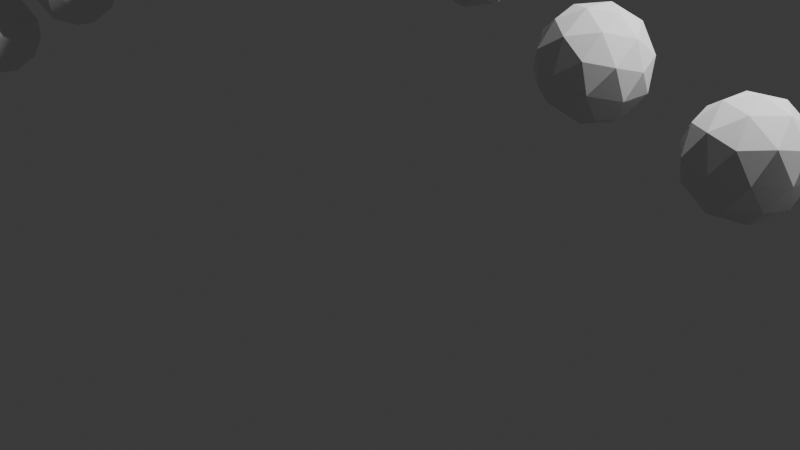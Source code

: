 # Source: follow_curve_test.blend  (saved by Blender 4.2.66; exported with 4.5.12 LTS)
import bpy
from mathutils import Matrix  # noqa: F401  (used for matrix-valued properties, if any)

bpy.ops.wm.read_factory_settings(use_empty=True)
scene = bpy.context.scene
scene.name = 'Scene'

# ---- collections
col_collection = bpy.data.collections.new('Collection'); scene.collection.children.link(col_collection)

# ---- world
world_world = bpy.data.worlds.new('World'); scene.world = world_world
world_world.use_nodes = True; world_world.node_tree.nodes.clear()
_N = world_world.node_tree.nodes; _L = world_world.node_tree.links
n0 = _N.new('ShaderNodeOutputWorld'); n0.name = 'World Output'; n0.location = (300, 300)
n1 = _N.new('ShaderNodeBackground'); n1.name = 'Background'; n1.location = (10, 300)
n1.inputs[0].default_value = (0.05088, 0.05088, 0.05088, 1.0)
_L.new(n1.outputs[0], n0.inputs[0])
n0.is_active_output = True
world_world.color = (0.05088, 0.05088, 0.05088)
world_world.sun_shadow_jitter_overblur = 0.0

# ---- cameras
cam_camera = bpy.data.cameras.new('Camera')
cam_camera.clip_end = 100.0
cam_camera.ortho_scale = 7.314

# ---- lights
light_light = bpy.data.lights.new('Light', 'POINT')
light_light.energy = 1000.0
light_light.shadow_soft_size = 0.1

# ---- meshes
me_icosphere = bpy.data.meshes.new('Icosphere')
me_icosphere.from_pydata([(0.0, 0.0, -1.0), (0.7236, -0.5257, -0.4472), (-0.2764, -0.8506, -0.4472), (-0.8944, 0.0, -0.4472), (-0.2764, 0.8506, -0.4472), (0.7236, 0.5257, -0.4472), (0.2764, -0.8506, 0.4472), (-0.7236, -0.5257, 0.4472), (-0.7236, 0.5257, 0.4472), (0.2764, 0.8506, 0.4472), (0.8944, 0.0, 0.4472), (0.0, 0.0, 1.0), (-0.1625, -0.5, -0.8507), (0.4253, -0.309, -0.8507), (0.2629, -0.809, -0.5257), (0.8506, 0.0, -0.5257), (0.4253, 0.309, -0.8507), (-0.5257, 0.0, -0.8507), (-0.6882, -0.5, -0.5257), (-0.1625, 0.5, -0.8507), (-0.6882, 0.5, -0.5257), (0.2629, 0.809, -0.5257), (0.9511, -0.309, 0.0), (0.9511, 0.309, 0.0), (0.0, -1.0, 0.0), (0.5878, -0.809, 0.0), (-0.9511, -0.309, 0.0), (-0.5878, -0.809, 0.0), (-0.5878, 0.809, 0.0), (-0.9511, 0.309, 0.0), (0.5878, 0.809, 0.0), (0.0, 1.0, 0.0), (0.6882, -0.5, 0.5257), (-0.2629, -0.809, 0.5257), (-0.8506, 0.0, 0.5257), (-0.2629, 0.809, 0.5257), (0.6882, 0.5, 0.5257), (0.1625, -0.5, 0.8507), (0.5257, 0.0, 0.8507), (-0.4253, -0.309, 0.8507), (-0.4253, 0.309, 0.8507), (0.1625, 0.5, 0.8507)], [], [(0, 13, 12), (1, 13, 15), (0, 12, 17), (0, 17, 19), (0, 19, 16), (1, 15, 22), (2, 14, 24), (3, 18, 26), (4, 20, 28), (5, 21, 30), (1, 22, 25), (2, 24, 27), (3, 26, 29), (4, 28, 31), (5, 30, 23), (6, 32, 37), (7, 33, 39), (8, 34, 40), (9, 35, 41), (10, 36, 38), (38, 41, 11), (38, 36, 41), (36, 9, 41), (41, 40, 11), (41, 35, 40), (35, 8, 40), (40, 39, 11), (40, 34, 39), (34, 7, 39), (39, 37, 11), (39, 33, 37), (33, 6, 37), (37, 38, 11), (37, 32, 38), (32, 10, 38), (23, 36, 10), (23, 30, 36), (30, 9, 36), (31, 35, 9), (31, 28, 35), (28, 8, 35), (29, 34, 8), (29, 26, 34), (26, 7, 34), (27, 33, 7), (27, 24, 33), (24, 6, 33), (25, 32, 6), (25, 22, 32), (22, 10, 32), (30, 31, 9), (30, 21, 31), (21, 4, 31), (28, 29, 8), (28, 20, 29), (20, 3, 29), (26, 27, 7), (26, 18, 27), (18, 2, 27), (24, 25, 6), (24, 14, 25), (14, 1, 25), (22, 23, 10), (22, 15, 23), (15, 5, 23), (16, 21, 5), (16, 19, 21), (19, 4, 21), (19, 20, 4), (19, 17, 20), (17, 3, 20), (17, 18, 3), (17, 12, 18), (12, 2, 18), (15, 16, 5), (15, 13, 16), (13, 0, 16), (12, 14, 2), (12, 13, 14), (13, 1, 14)])
_uv = me_icosphere.uv_layers.new(name='UVMap')
_uv.uv.foreach_set('vector', [0.1818, 0.0, 0.2273, 0.07873, 0.1364, 0.07873, 0.2727, 0.1575, 0.3182, 0.07873, 0.3636, 0.1575, 0.9091, 0.0, 0.9545, 0.07873, 0.8636, 0.07873, 0.7273, 0.0, 0.7727, 0.07873, 0.6818, 0.07873, 0.5455, 0.0, 0.5909, 0.07873, 0.5, 0.07873, 0.2727, 0.1575, 0.3636, 0.1575, 0.3182, 0.2362, 0.09091, 0.1575, 0.1818, 0.1575, 0.1364, 0.2362, 0.8182, 0.1575, 0.9091, 0.1575, 0.8636, 0.2362, 0.6364, 0.1575, 0.7273, 0.1575, 0.6818, 0.2362, 0.4545, 0.1575, 0.5455, 0.1575, 0.5, 0.2362, 0.2727, 0.1575, 0.3182, 0.2362, 0.2273, 0.2362, 0.09091, 0.1575, 0.1364, 0.2362, 0.04546, 0.2362, 0.8182, 0.1575, 0.8636, 0.2362, 0.7727, 0.2362, 0.6364, 0.1575, 0.6818, 0.2362, 0.5909, 0.2362, 0.4545, 0.1575, 0.5, 0.2362, 0.4091, 0.2362, 0.1818, 0.3149, 0.2727, 0.3149, 0.2273, 0.3937, 0.0, 0.3149, 0.09091, 0.3149, 0.04546, 0.3937, 0.7273, 0.3149, 0.8182, 0.3149, 0.7727, 0.3937, 0.5455, 0.3149, 0.6364, 0.3149, 0.5909, 0.3937, 0.3636, 0.3149, 0.4545, 0.3149, 0.4091, 0.3937, 0.4091, 0.3937, 0.5, 0.3937, 0.4545, 0.4724, 0.4091, 0.3937, 0.4545, 0.3149, 0.5, 0.3937, 0.4545, 0.3149, 0.5455, 0.3149, 0.5, 0.3937, 0.5909, 0.3937, 0.6818, 0.3937, 0.6364, 0.4724, 0.5909, 0.3937, 0.6364, 0.3149, 0.6818, 0.3937, 0.6364, 0.3149, 0.7273, 0.3149, 0.6818, 0.3937, 0.7727, 0.3937, 0.8636, 0.3937, 0.8182, 0.4724, 0.7727, 0.3937, 0.8182, 0.3149, 0.8636, 0.3937, 0.8182, 0.3149, 0.9091, 0.3149, 0.8636, 0.3937, 0.04546, 0.3937, 0.1364, 0.3937, 0.09091, 0.4724, 0.04546, 0.3937, 0.09091, 0.3149, 0.1364, 0.3937, 0.09091, 0.3149, 0.1818, 0.3149, 0.1364, 0.3937, 0.2273, 0.3937, 0.3182, 0.3937, 0.2727, 0.4724, 0.2273, 0.3937, 0.2727, 0.3149, 0.3182, 0.3937, 0.2727, 0.3149, 0.3636, 0.3149, 0.3182, 0.3937, 0.4091, 0.2362, 0.4545, 0.3149, 0.3636, 0.3149, 0.4091, 0.2362, 0.5, 0.2362, 0.4545, 0.3149, 0.5, 0.2362, 0.5455, 0.3149, 0.4545, 0.3149, 0.5909, 0.2362, 0.6364, 0.3149, 0.5455, 0.3149, 0.5909, 0.2362, 0.6818, 0.2362, 0.6364, 0.3149, 0.6818, 0.2362, 0.7273, 0.3149, 0.6364, 0.3149, 0.7727, 0.2362, 0.8182, 0.3149, 0.7273, 0.3149, 0.7727, 0.2362, 0.8636, 0.2362, 0.8182, 0.3149, 0.8636, 0.2362, 0.9091, 0.3149, 0.8182, 0.3149, 0.04546, 0.2362, 0.09091, 0.3149, 0.0, 0.3149, 0.04546, 0.2362, 0.1364, 0.2362, 0.09091, 0.3149, 0.1364, 0.2362, 0.1818, 0.3149, 0.09091, 0.3149, 0.2273, 0.2362, 0.2727, 0.3149, 0.1818, 0.3149, 0.2273, 0.2362, 0.3182, 0.2362, 0.2727, 0.3149, 0.3182, 0.2362, 0.3636, 0.3149, 0.2727, 0.3149, 0.5, 0.2362, 0.5909, 0.2362, 0.5455, 0.3149, 0.5, 0.2362, 0.5455, 0.1575, 0.5909, 0.2362, 0.5455, 0.1575, 0.6364, 0.1575, 0.5909, 0.2362, 0.6818, 0.2362, 0.7727, 0.2362, 0.7273, 0.3149, 0.6818, 0.2362, 0.7273, 0.1575, 0.7727, 0.2362, 0.7273, 0.1575, 0.8182, 0.1575, 0.7727, 0.2362, 0.8636, 0.2362, 0.9545, 0.2362, 0.9091, 0.3149, 0.8636, 0.2362, 0.9091, 0.1575, 0.9545, 0.2362, 0.9091, 0.1575, 1.0, 0.1575, 0.9545, 0.2362, 0.1364, 0.2362, 0.2273, 0.2362, 0.1818, 0.3149, 0.1364, 0.2362, 0.1818, 0.1575, 0.2273, 0.2362, 0.1818, 0.1575, 0.2727, 0.1575, 0.2273, 0.2362, 0.3182, 0.2362, 0.4091, 0.2362, 0.3636, 0.3149, 0.3182, 0.2362, 0.3636, 0.1575, 0.4091, 0.2362, 0.3636, 0.1575, 0.4545, 0.1575, 0.4091, 0.2362, 0.5, 0.07873, 0.5455, 0.1575, 0.4545, 0.1575, 0.5, 0.07873, 0.5909, 0.07873, 0.5455, 0.1575, 0.5909, 0.07873, 0.6364, 0.1575, 0.5455, 0.1575, 0.6818, 0.07873, 0.7273, 0.1575, 0.6364, 0.1575, 0.6818, 0.07873, 0.7727, 0.07873, 0.7273, 0.1575, 0.7727, 0.07873, 0.8182, 0.1575, 0.7273, 0.1575, 0.8636, 0.07873, 0.9091, 0.1575, 0.8182, 0.1575, 0.8636, 0.07873, 0.9545, 0.07873, 0.9091, 0.1575, 0.9545, 0.07873, 1.0, 0.1575, 0.9091, 0.1575, 0.3636, 0.1575, 0.4091, 0.07873, 0.4545, 0.1575, 0.3636, 0.1575, 0.3182, 0.07873, 0.4091, 0.07873, 0.3182, 0.07873, 0.3636, 0.0, 0.4091, 0.07873, 0.1364, 0.07873, 0.1818, 0.1575, 0.09091, 0.1575, 0.1364, 0.07873, 0.2273, 0.07873, 0.1818, 0.1575, 0.2273, 0.07873, 0.2727, 0.1575, 0.1818, 0.1575])
me_icosphere.update()

# ---- curves / text
cu_b_ziercurve = bpy.data.curves.new('BézierCurve', 'CURVE')
cu_b_ziercurve.dimensions = '3D'
_sp = cu_b_ziercurve.splines.new('BEZIER'); _sp.bezier_points.add(4)
_sp.bezier_points.foreach_set('co', [-14.08, 0.0, 0.0, -10.75, -1.856, 0.0, -3.653, 0.1875, 3.179, 1.192, 0.07031, 1.766, 6.756, 0.0, 0.0])
_sp.bezier_points.foreach_set('handle_left', [-14.58, -0.5, 0.0, -12.65, -1.88, 0.0, -6.163, 0.2187, 3.179, -0.769, 0.1094, 1.766, 6.506, 0.0, 0.0])
_sp.bezier_points.foreach_set('handle_right', [-13.95, 0.125, 0.0, -8.854, -1.833, 0.0, -1.142, 0.1562, 3.179, 3.153, 0.03125, 1.766, 7.756, 0.0, 0.0])
for _p, _l, _r in zip(_sp.bezier_points, ['ALIGNED', 'ALIGNED', 'ALIGNED', 'ALIGNED', 'ALIGNED'], ['ALIGNED', 'ALIGNED', 'ALIGNED', 'ALIGNED', 'ALIGNED']): _p.handle_left_type = _l; _p.handle_right_type = _r
_sp.order_u = 0
_sp.order_v = 0
cu_b_ziercurve.use_path = True
cu_b_ziercurve.fill_mode = 'FULL'

# ---- objects
ob_light = bpy.data.objects.new('Light', light_light)
ob_camera = bpy.data.objects.new('Camera', cam_camera)
ob_path = bpy.data.objects.new('Path', cu_b_ziercurve)
ob_icosphere = bpy.data.objects.new('Icosphere', me_icosphere)

# ---- transforms, parenting, visibility, modifiers, constraints
ob_light.location = (4.076, 1.005, 5.904)
ob_light.rotation_euler = (0.6503, 0.05522, 1.866)
ob_light.lock_rotations_4d = False
ob_light.empty_display_type = 'ARROWS'
ob_light.color = (0.0, 0.0, 0.0, 0.0)
ob_light.lineart.crease_threshold = 0.0
ob_camera.location = (7.359, -6.926, 4.958)
ob_camera.rotation_euler = (1.109, 0.0, 0.8149)
ob_camera.lock_rotations_4d = False
ob_camera.empty_display_type = 'ARROWS'
ob_camera.color = (0.0, 0.0, 0.0, 0.0)
ob_camera.display_type = 'WIRE'
ob_camera.lineart.crease_threshold = 0.0
ob_path.location = (2.562, -0.06525, 0.0)
ob_icosphere.location = (7.474, 0.0, 0.0)
ob_icosphere.scale = (0.5, 0.5, 0.5)
_m = ob_icosphere.modifiers.new('Array', 'ARRAY')
_m.count = 11
_m.fit_length = 3.6
_m.relative_offset_displace = (1.6, 0.0, 0.0)
_m.offset_object = ob_path
_m = ob_icosphere.modifiers.new('Curve', 'CURVE')
_m.object = ob_path

# ---- collection membership
col_collection.objects.link(ob_light)
col_collection.objects.link(ob_camera)
col_collection.objects.link(ob_path)
col_collection.objects.link(ob_icosphere)

# ---- scene / render settings (as saved in the file)
scene.camera = ob_camera
scene.frame_start = 1; scene.frame_end = 250; scene.frame_set(1)
scene.render.engine = 'BLENDER_EEVEE_NEXT'
bpy.context.view_layer.update()
